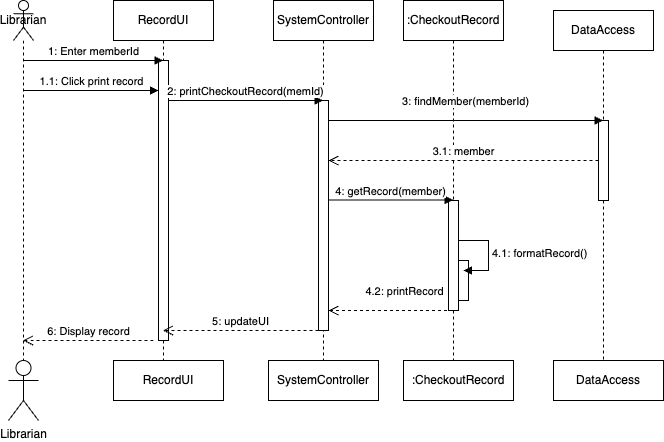

The diagram above was exported from draw.io. Its source (the exported page's mxGraphModel, read from the mxfile embedded in the PNG):
<mxGraphModel dx="1266" dy="684" grid="1" gridSize="10" guides="1" tooltips="1" connect="1" arrows="1" fold="1" page="1" pageScale="1" pageWidth="850" pageHeight="1100" math="0" shadow="0">
  <root>
    <mxCell id="0" />
    <mxCell id="1" parent="0" />
    <mxCell id="KxXzcoVc8w8Eq-c0wsx8-1" value="Librarian" style="shape=umlLifeline;perimeter=lifelinePerimeter;whiteSpace=wrap;html=1;container=1;dropTarget=0;collapsible=0;recursiveResize=0;outlineConnect=0;portConstraint=eastwest;newEdgeStyle={&quot;curved&quot;:0,&quot;rounded&quot;:0};participant=umlActor;" vertex="1" parent="1">
      <mxGeometry x="60" y="40" width="20" height="390" as="geometry" />
    </mxCell>
    <mxCell id="KxXzcoVc8w8Eq-c0wsx8-2" value="Librarian" style="shape=umlActor;verticalLabelPosition=bottom;verticalAlign=top;html=1;" vertex="1" parent="1">
      <mxGeometry x="55" y="400" width="30" height="60" as="geometry" />
    </mxCell>
    <mxCell id="KxXzcoVc8w8Eq-c0wsx8-3" value="RecordUI" style="shape=umlLifeline;perimeter=lifelinePerimeter;whiteSpace=wrap;html=1;container=1;dropTarget=0;collapsible=0;recursiveResize=0;outlineConnect=0;portConstraint=eastwest;newEdgeStyle={&quot;curved&quot;:0,&quot;rounded&quot;:0};" vertex="1" parent="1">
      <mxGeometry x="160" y="40" width="100" height="400" as="geometry" />
    </mxCell>
    <mxCell id="KxXzcoVc8w8Eq-c0wsx8-7" value="" style="html=1;points=[[0,0,0,0,5],[0,1,0,0,-5],[1,0,0,0,5],[1,1,0,0,-5]];perimeter=orthogonalPerimeter;outlineConnect=0;targetShapes=umlLifeline;portConstraint=eastwest;newEdgeStyle={&quot;curved&quot;:0,&quot;rounded&quot;:0};" vertex="1" parent="KxXzcoVc8w8Eq-c0wsx8-3">
      <mxGeometry x="45" y="60" width="10" height="280" as="geometry" />
    </mxCell>
    <mxCell id="KxXzcoVc8w8Eq-c0wsx8-4" value="SystemController" style="shape=umlLifeline;perimeter=lifelinePerimeter;whiteSpace=wrap;html=1;container=1;dropTarget=0;collapsible=0;recursiveResize=0;outlineConnect=0;portConstraint=eastwest;newEdgeStyle={&quot;curved&quot;:0,&quot;rounded&quot;:0};" vertex="1" parent="1">
      <mxGeometry x="320" y="40" width="100" height="400" as="geometry" />
    </mxCell>
    <mxCell id="KxXzcoVc8w8Eq-c0wsx8-8" value="" style="html=1;points=[[0,0,0,0,5],[0,1,0,0,-5],[1,0,0,0,5],[1,1,0,0,-5]];perimeter=orthogonalPerimeter;outlineConnect=0;targetShapes=umlLifeline;portConstraint=eastwest;newEdgeStyle={&quot;curved&quot;:0,&quot;rounded&quot;:0};" vertex="1" parent="KxXzcoVc8w8Eq-c0wsx8-4">
      <mxGeometry x="45" y="100" width="10" height="230" as="geometry" />
    </mxCell>
    <mxCell id="KxXzcoVc8w8Eq-c0wsx8-5" value=":CheckoutRecord" style="shape=umlLifeline;perimeter=lifelinePerimeter;whiteSpace=wrap;html=1;container=1;dropTarget=0;collapsible=0;recursiveResize=0;outlineConnect=0;portConstraint=eastwest;newEdgeStyle={&quot;curved&quot;:0,&quot;rounded&quot;:0};" vertex="1" parent="1">
      <mxGeometry x="450" y="40" width="100" height="400" as="geometry" />
    </mxCell>
    <mxCell id="KxXzcoVc8w8Eq-c0wsx8-10" value="" style="html=1;points=[[0,0,0,0,5],[0,1,0,0,-5],[1,0,0,0,5],[1,1,0,0,-5]];perimeter=orthogonalPerimeter;outlineConnect=0;targetShapes=umlLifeline;portConstraint=eastwest;newEdgeStyle={&quot;curved&quot;:0,&quot;rounded&quot;:0};" vertex="1" parent="KxXzcoVc8w8Eq-c0wsx8-5">
      <mxGeometry x="45" y="200" width="10" height="110" as="geometry" />
    </mxCell>
    <mxCell id="KxXzcoVc8w8Eq-c0wsx8-17" value="" style="html=1;points=[[0,0,0,0,5],[0,1,0,0,-5],[1,0,0,0,5],[1,1,0,0,-5]];perimeter=orthogonalPerimeter;outlineConnect=0;targetShapes=umlLifeline;portConstraint=eastwest;newEdgeStyle={&quot;curved&quot;:0,&quot;rounded&quot;:0};" vertex="1" parent="KxXzcoVc8w8Eq-c0wsx8-5">
      <mxGeometry x="55" y="260" width="10" height="40" as="geometry" />
    </mxCell>
    <mxCell id="KxXzcoVc8w8Eq-c0wsx8-18" value="4.1: formatRecord()" style="html=1;align=left;spacingLeft=2;endArrow=block;rounded=0;edgeStyle=orthogonalEdgeStyle;curved=0;rounded=0;" edge="1" parent="KxXzcoVc8w8Eq-c0wsx8-5">
      <mxGeometry relative="1" as="geometry">
        <mxPoint x="55" y="240" as="sourcePoint" />
        <Array as="points">
          <mxPoint x="85" y="270" />
        </Array>
        <mxPoint x="60" y="270" as="targetPoint" />
      </mxGeometry>
    </mxCell>
    <mxCell id="KxXzcoVc8w8Eq-c0wsx8-6" value="DataAccess" style="shape=umlLifeline;perimeter=lifelinePerimeter;whiteSpace=wrap;html=1;container=1;dropTarget=0;collapsible=0;recursiveResize=0;outlineConnect=0;portConstraint=eastwest;newEdgeStyle={&quot;curved&quot;:0,&quot;rounded&quot;:0};" vertex="1" parent="1">
      <mxGeometry x="600" y="50" width="100" height="390" as="geometry" />
    </mxCell>
    <mxCell id="KxXzcoVc8w8Eq-c0wsx8-9" value="" style="html=1;points=[[0,0,0,0,5],[0,1,0,0,-5],[1,0,0,0,5],[1,1,0,0,-5]];perimeter=orthogonalPerimeter;outlineConnect=0;targetShapes=umlLifeline;portConstraint=eastwest;newEdgeStyle={&quot;curved&quot;:0,&quot;rounded&quot;:0};" vertex="1" parent="KxXzcoVc8w8Eq-c0wsx8-6">
      <mxGeometry x="45" y="110" width="10" height="80" as="geometry" />
    </mxCell>
    <mxCell id="KxXzcoVc8w8Eq-c0wsx8-11" value="1: Enter memberId" style="html=1;verticalAlign=bottom;endArrow=block;curved=0;rounded=0;" edge="1" parent="1" target="KxXzcoVc8w8Eq-c0wsx8-3">
      <mxGeometry width="80" relative="1" as="geometry">
        <mxPoint x="70" y="100" as="sourcePoint" />
        <mxPoint x="150" y="100" as="targetPoint" />
      </mxGeometry>
    </mxCell>
    <mxCell id="KxXzcoVc8w8Eq-c0wsx8-12" value="1.1: Click print record" style="html=1;verticalAlign=bottom;endArrow=block;curved=0;rounded=0;" edge="1" parent="1" target="KxXzcoVc8w8Eq-c0wsx8-7">
      <mxGeometry width="80" relative="1" as="geometry">
        <mxPoint x="70" y="130" as="sourcePoint" />
        <mxPoint x="200" y="130" as="targetPoint" />
      </mxGeometry>
    </mxCell>
    <mxCell id="KxXzcoVc8w8Eq-c0wsx8-13" value="2: printCheckoutRecord(memId)" style="html=1;verticalAlign=bottom;endArrow=block;curved=0;rounded=0;" edge="1" parent="1" target="KxXzcoVc8w8Eq-c0wsx8-4">
      <mxGeometry width="80" relative="1" as="geometry">
        <mxPoint x="215" y="140" as="sourcePoint" />
        <mxPoint x="349.5" y="140" as="targetPoint" />
      </mxGeometry>
    </mxCell>
    <mxCell id="KxXzcoVc8w8Eq-c0wsx8-14" value="3: findMember(memberId)" style="html=1;verticalAlign=bottom;endArrow=block;curved=0;rounded=0;" edge="1" parent="1">
      <mxGeometry y="10" width="80" relative="1" as="geometry">
        <mxPoint x="375" y="160" as="sourcePoint" />
        <mxPoint x="649.5" y="160" as="targetPoint" />
        <mxPoint as="offset" />
      </mxGeometry>
    </mxCell>
    <mxCell id="KxXzcoVc8w8Eq-c0wsx8-15" value="3.1: member" style="html=1;verticalAlign=bottom;endArrow=open;dashed=1;endSize=8;curved=0;rounded=0;" edge="1" parent="1" source="KxXzcoVc8w8Eq-c0wsx8-9" target="KxXzcoVc8w8Eq-c0wsx8-8">
      <mxGeometry relative="1" as="geometry">
        <mxPoint x="640" y="180" as="sourcePoint" />
        <mxPoint x="380" y="200" as="targetPoint" />
      </mxGeometry>
    </mxCell>
    <mxCell id="KxXzcoVc8w8Eq-c0wsx8-16" value="4: getRecord(member)" style="html=1;verticalAlign=bottom;endArrow=block;curved=0;rounded=0;" edge="1" parent="1">
      <mxGeometry width="80" relative="1" as="geometry">
        <mxPoint x="375" y="239.5" as="sourcePoint" />
        <mxPoint x="499.5" y="239.5" as="targetPoint" />
      </mxGeometry>
    </mxCell>
    <mxCell id="KxXzcoVc8w8Eq-c0wsx8-19" value="4.2: printRecord" style="html=1;verticalAlign=bottom;endArrow=open;dashed=1;endSize=8;curved=0;rounded=0;" edge="1" parent="1">
      <mxGeometry x="-0.2048" y="-10" relative="1" as="geometry">
        <mxPoint x="499.5" y="350" as="sourcePoint" />
        <mxPoint x="375" y="350" as="targetPoint" />
        <mxPoint x="1" as="offset" />
      </mxGeometry>
    </mxCell>
    <mxCell id="KxXzcoVc8w8Eq-c0wsx8-20" value="5: updateUI" style="html=1;verticalAlign=bottom;endArrow=open;dashed=1;endSize=8;curved=0;rounded=0;" edge="1" parent="1">
      <mxGeometry relative="1" as="geometry">
        <mxPoint x="365" y="370" as="sourcePoint" />
        <mxPoint x="209.5" y="370" as="targetPoint" />
      </mxGeometry>
    </mxCell>
    <mxCell id="KxXzcoVc8w8Eq-c0wsx8-21" value="6: Display record" style="html=1;verticalAlign=bottom;endArrow=open;dashed=1;endSize=8;curved=0;rounded=0;" edge="1" parent="1" target="KxXzcoVc8w8Eq-c0wsx8-1">
      <mxGeometry relative="1" as="geometry">
        <mxPoint x="200" y="380" as="sourcePoint" />
        <mxPoint x="120" y="380" as="targetPoint" />
      </mxGeometry>
    </mxCell>
    <mxCell id="KxXzcoVc8w8Eq-c0wsx8-22" value="RecordUI" style="html=1;whiteSpace=wrap;" vertex="1" parent="1">
      <mxGeometry x="160" y="400" width="110" height="40" as="geometry" />
    </mxCell>
    <mxCell id="KxXzcoVc8w8Eq-c0wsx8-23" value="SystemController" style="html=1;whiteSpace=wrap;" vertex="1" parent="1">
      <mxGeometry x="315" y="400" width="110" height="40" as="geometry" />
    </mxCell>
    <mxCell id="KxXzcoVc8w8Eq-c0wsx8-24" value=":CheckoutRecord" style="html=1;whiteSpace=wrap;" vertex="1" parent="1">
      <mxGeometry x="450" y="400" width="110" height="40" as="geometry" />
    </mxCell>
    <mxCell id="KxXzcoVc8w8Eq-c0wsx8-25" value="DataAccess" style="html=1;whiteSpace=wrap;" vertex="1" parent="1">
      <mxGeometry x="600" y="400" width="110" height="40" as="geometry" />
    </mxCell>
  </root>
</mxGraphModel>